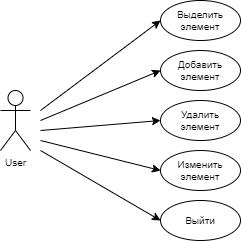

The diagram above was exported from draw.io. Its source (the exported page's mxGraphModel, read from the mxfile embedded in the PNG):
<mxGraphModel dx="585" dy="338" grid="1" gridSize="10" guides="1" tooltips="1" connect="1" arrows="1" fold="1" page="1" pageScale="1" pageWidth="827" pageHeight="1169" math="0" shadow="0">
  <root>
    <mxCell id="WIyWlLk6GJQsqaUBKTNV-0" />
    <mxCell id="WIyWlLk6GJQsqaUBKTNV-1" parent="WIyWlLk6GJQsqaUBKTNV-0" />
    <mxCell id="t3ChUeUiRi4FVDVCaQ6J-34" value="User" style="shape=umlActor;verticalLabelPosition=bottom;verticalAlign=top;html=1;outlineConnect=0;fillColor=#FFFFFF;fontSize=10;" vertex="1" parent="WIyWlLk6GJQsqaUBKTNV-1">
      <mxGeometry x="160" y="160" width="30" height="60" as="geometry" />
    </mxCell>
    <mxCell id="t3ChUeUiRi4FVDVCaQ6J-35" value="Добавить элемент" style="ellipse;whiteSpace=wrap;html=1;fillColor=#FFFFFF;fontSize=10;" vertex="1" parent="WIyWlLk6GJQsqaUBKTNV-1">
      <mxGeometry x="320" y="120" width="80" height="40" as="geometry" />
    </mxCell>
    <mxCell id="t3ChUeUiRi4FVDVCaQ6J-36" value="Удалить элемент" style="ellipse;whiteSpace=wrap;html=1;fillColor=#FFFFFF;fontSize=10;" vertex="1" parent="WIyWlLk6GJQsqaUBKTNV-1">
      <mxGeometry x="320" y="170" width="80" height="40" as="geometry" />
    </mxCell>
    <mxCell id="t3ChUeUiRi4FVDVCaQ6J-37" value="Изменить элемент" style="ellipse;whiteSpace=wrap;html=1;fillColor=#FFFFFF;fontSize=10;" vertex="1" parent="WIyWlLk6GJQsqaUBKTNV-1">
      <mxGeometry x="320" y="220" width="80" height="40" as="geometry" />
    </mxCell>
    <mxCell id="t3ChUeUiRi4FVDVCaQ6J-38" value="Выйти" style="ellipse;whiteSpace=wrap;html=1;fillColor=#FFFFFF;fontSize=10;" vertex="1" parent="WIyWlLk6GJQsqaUBKTNV-1">
      <mxGeometry x="320" y="270" width="80" height="40" as="geometry" />
    </mxCell>
    <mxCell id="t3ChUeUiRi4FVDVCaQ6J-40" value="Выделить элемент" style="ellipse;whiteSpace=wrap;html=1;fillColor=#FFFFFF;fontSize=10;" vertex="1" parent="WIyWlLk6GJQsqaUBKTNV-1">
      <mxGeometry x="320" y="70" width="80" height="40" as="geometry" />
    </mxCell>
    <mxCell id="t3ChUeUiRi4FVDVCaQ6J-42" value="" style="endArrow=classic;html=1;fontSize=10;entryX=0;entryY=0.5;entryDx=0;entryDy=0;" edge="1" parent="WIyWlLk6GJQsqaUBKTNV-1" target="t3ChUeUiRi4FVDVCaQ6J-40">
      <mxGeometry width="50" height="50" relative="1" as="geometry">
        <mxPoint x="200" y="180" as="sourcePoint" />
        <mxPoint x="250" y="130" as="targetPoint" />
      </mxGeometry>
    </mxCell>
    <mxCell id="t3ChUeUiRi4FVDVCaQ6J-43" value="" style="endArrow=classic;html=1;fontSize=10;entryX=0;entryY=0.5;entryDx=0;entryDy=0;" edge="1" parent="WIyWlLk6GJQsqaUBKTNV-1" target="t3ChUeUiRi4FVDVCaQ6J-35">
      <mxGeometry width="50" height="50" relative="1" as="geometry">
        <mxPoint x="200" y="190" as="sourcePoint" />
        <mxPoint x="250" y="190" as="targetPoint" />
      </mxGeometry>
    </mxCell>
    <mxCell id="t3ChUeUiRi4FVDVCaQ6J-44" value="" style="endArrow=classic;html=1;fontSize=10;entryX=0;entryY=0.5;entryDx=0;entryDy=0;" edge="1" parent="WIyWlLk6GJQsqaUBKTNV-1" target="t3ChUeUiRi4FVDVCaQ6J-36">
      <mxGeometry width="50" height="50" relative="1" as="geometry">
        <mxPoint x="200" y="200" as="sourcePoint" />
        <mxPoint x="270" y="210" as="targetPoint" />
      </mxGeometry>
    </mxCell>
    <mxCell id="t3ChUeUiRi4FVDVCaQ6J-45" value="" style="endArrow=classic;html=1;fontSize=10;entryX=0;entryY=0.5;entryDx=0;entryDy=0;" edge="1" parent="WIyWlLk6GJQsqaUBKTNV-1" target="t3ChUeUiRi4FVDVCaQ6J-37">
      <mxGeometry width="50" height="50" relative="1" as="geometry">
        <mxPoint x="200" y="210" as="sourcePoint" />
        <mxPoint x="310" y="250" as="targetPoint" />
      </mxGeometry>
    </mxCell>
    <mxCell id="t3ChUeUiRi4FVDVCaQ6J-46" value="" style="endArrow=classic;html=1;fontSize=10;entryX=0;entryY=0.5;entryDx=0;entryDy=0;" edge="1" parent="WIyWlLk6GJQsqaUBKTNV-1" target="t3ChUeUiRi4FVDVCaQ6J-38">
      <mxGeometry width="50" height="50" relative="1" as="geometry">
        <mxPoint x="200" y="220" as="sourcePoint" />
        <mxPoint x="240" y="250" as="targetPoint" />
      </mxGeometry>
    </mxCell>
  </root>
</mxGraphModel>